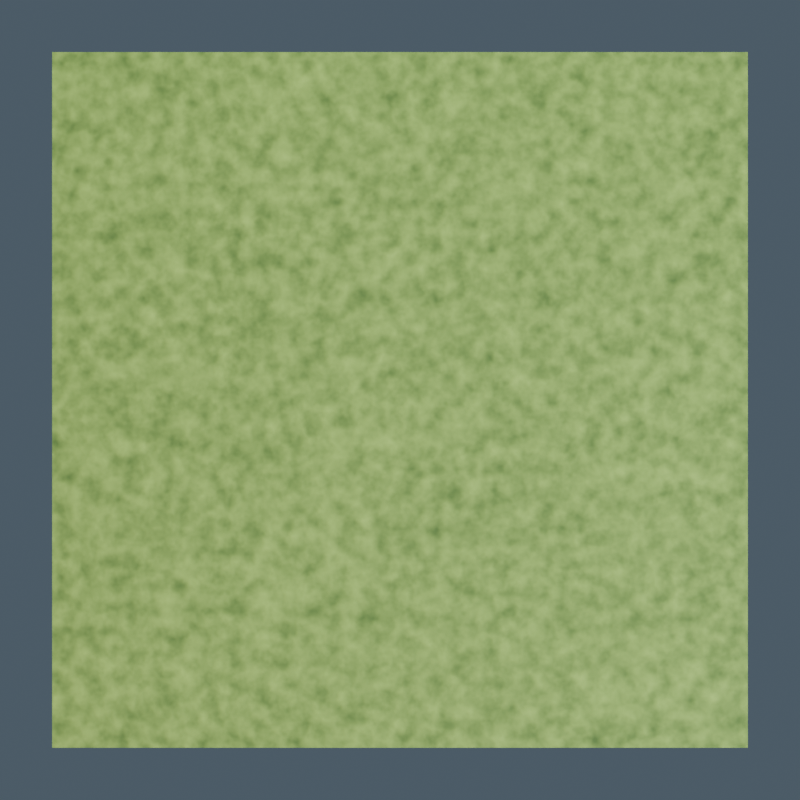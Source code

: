 # Source: forest_grass.blend  (saved by Blender 5.2.45; exported with 4.5.12 LTS)
import bpy
from mathutils import Matrix  # noqa: F401  (used for matrix-valued properties, if any)

bpy.ops.wm.read_factory_settings(use_empty=True)
scene = bpy.context.scene
scene.name = 'forest_grass_Production'

# ---- images (referenced by path relative to the original .blend; pixels are not part of the script)
import os
ASSET_DIR = os.environ.get("B2B_ASSET_DIR", "")  # directory of the original .blend (textures are referenced by path, not embedded)
HERE = os.path.dirname(os.path.abspath(__file__))  # packed textures are extracted next to this script under _unpacked/

def load_image(name, relpath, width, height, colorspace="sRGB"):
    """Load a texture the original file referenced (path relative to the .blend, or extracted next to this script)."""
    p = next((c for c in (os.path.join(HERE, relpath), os.path.join(ASSET_DIR, relpath)) if relpath and os.path.exists(c)), "")
    if p:
        img = bpy.data.images.load(p, check_existing=True)
        img.name = name
    else:  # same state as the original file: an image datablock whose file is absent (Cycles renders it pink)
        img = bpy.data.images.new(name, width, height)
        img.source = "FILE"
        img.filepath = "//" + (relpath or name)
    img.colorspace_settings.name = colorspace
    return img
img_forest_grass_albedo = load_image('forest_grass_albedo', '_unpacked/forest_grass_albedo.3e4f9654.png', 1024, 1024, 'sRGB')
img_forest_grass_normal = load_image('forest_grass_normal', '_unpacked/forest_grass_normal.1516a1de.png', 1024, 1024, 'Non-Color')
img_forest_grass_orm = load_image('forest_grass_orm', '_unpacked/forest_grass_orm.a6c8f5a0.png', 1024, 1024, 'Non-Color')

# ---- materials (node trees are filled in below, after node groups)
mat_forest_grass_painted_pbr = bpy.data.materials.new('forest_grass_Painted_PBR')

# ---- node groups
ng_gltf_material_output = bpy.data.node_groups.new('glTF Material Output', 'ShaderNodeTree')
_s = ng_gltf_material_output.interface.new_socket(name='Occlusion', in_out='INPUT', socket_type='NodeSocketFloat')
_N = ng_gltf_material_output.nodes; _L = ng_gltf_material_output.links

# ---- material node trees
mat_forest_grass_painted_pbr.use_nodes = True; mat_forest_grass_painted_pbr.node_tree.nodes.clear()
_N = mat_forest_grass_painted_pbr.node_tree.nodes; _L = mat_forest_grass_painted_pbr.node_tree.links
n0 = _N.new('ShaderNodeOutputMaterial'); n0.name = '材质输出'; n0.location = (0, 0)
n1 = _N.new('ShaderNodeBsdfPrincipled'); n1.name = '原理化 BSDF'; n1.location = (0, 0)
n1.inputs[10].default_value = 0.005
n2 = _N.new('ShaderNodeTexImage'); n2.name = 'albedo'; n2.location = (0, 0)
n2.image = img_forest_grass_albedo
n3 = _N.new('ShaderNodeTexImage'); n3.name = 'normal'; n3.location = (0, 0)
n3.image = img_forest_grass_normal
n4 = _N.new('ShaderNodeTexImage'); n4.name = 'orm'; n4.location = (0, 0)
n4.image = img_forest_grass_orm
n5 = _N.new('ShaderNodeNormalMap'); n5.name = '法线贴图'; n5.location = (0, 0)
n5.width = 160
n6 = _N.new('ShaderNodeSeparateColor'); n6.name = '分离颜色'; n6.location = (0, 0)
n7 = _N.new('ShaderNodeGroup'); n7.name = '群组'; n7.location = (0, 0)
n7.node_tree = ng_gltf_material_output
_L.new(n1.outputs[0], n0.inputs[0])
_L.new(n2.outputs[0], n1.inputs[0])
_L.new(n3.outputs[0], n5.inputs[1])
_L.new(n5.outputs[0], n1.inputs[5])
_L.new(n4.outputs[0], n6.inputs[0])
_L.new(n6.outputs[1], n1.inputs[2])
_L.new(n6.outputs[2], n1.inputs[1])
_L.new(n6.outputs[0], n7.inputs[0])
n0.is_active_output = True

# ---- world
world_forest_grass_studio = bpy.data.worlds.new('forest_grass_Studio'); scene.world = world_forest_grass_studio
world_forest_grass_studio.use_nodes = True; world_forest_grass_studio.node_tree.nodes.clear()
_N = world_forest_grass_studio.node_tree.nodes; _L = world_forest_grass_studio.node_tree.links
n0 = _N.new('ShaderNodeBackground'); n0.name = '背景'; n0.location = (0, 0)
n0.inputs[0].default_value = (0.13, 0.18, 0.23, 1.0)
n0.inputs[1].default_value = 0.6
n1 = _N.new('ShaderNodeOutputWorld'); n1.name = '世界输出'; n1.location = (0, 0)
_L.new(n0.outputs[0], n1.inputs[0])
n1.is_active_output = True

# ---- cameras
cam_forest_grass_camera = bpy.data.cameras.new('forest_grass_Camera')
cam_forest_grass_camera.type = 'ORTHO'
cam_forest_grass_camera.ortho_scale = 4.6

# ---- lights
light_forest_grasskey = bpy.data.lights.new('forest_grassKey', 'AREA')
light_forest_grasskey.color = (1.0, 0.89, 0.72)
light_forest_grasskey.energy = 2100.0
light_forest_grasskey.size = 7.0
light_forest_grassfill = bpy.data.lights.new('forest_grassFill', 'AREA')
light_forest_grassfill.color = (0.7, 0.85, 1.0)
light_forest_grassfill.energy = 1500.0
light_forest_grassfill.size = 6.0
light_forest_grassrim = bpy.data.lights.new('forest_grassRim', 'AREA')
light_forest_grassrim.color = (0.82, 1.0, 0.78)
light_forest_grassrim.energy = 1800.0
light_forest_grassrim.size = 5.0

# ---- meshes
me_groundtile = bpy.data.meshes.new('GroundTile')
me_groundtile.from_pydata([(-2.0, -2.0, 0.0), (2.0, -2.0, 0.0), (2.0, 2.0, 0.0), (-2.0, 2.0, 0.0)], [], [(0, 1, 2, 3)])
_uv = me_groundtile.uv_layers.new(name='UVMap')
_uv.uv.foreach_set('vector', [0.0, 0.0, 1.0, 0.0, 1.0, 1.0, 0.0, 1.0])
me_groundtile.materials.append(mat_forest_grass_painted_pbr)
me_groundtile.update()

# ---- objects
ob_forest_grass_mesh = bpy.data.objects.new('forest_grass_Mesh', me_groundtile)
ob_forest_grasskey = bpy.data.objects.new('forest_grassKey', light_forest_grasskey)
ob_forest_grassfill = bpy.data.objects.new('forest_grassFill', light_forest_grassfill)
ob_forest_grassrim = bpy.data.objects.new('forest_grassRim', light_forest_grassrim)
ob_forest_grass_camera = bpy.data.objects.new('forest_grass_Camera', cam_forest_grass_camera)

# ---- transforms, parenting, visibility, modifiers, constraints
ob_forest_grass_mesh.location = (0.0, 0.0, 0.0)
_m = ob_forest_grass_mesh.modifiers.new('StableTriangles', 'TRIANGULATE')
ob_forest_grasskey.location = (-5.0, -7.0, 12.0)
ob_forest_grasskey.rotation_euler = (0.622, 1.948e-08, -0.6202)
ob_forest_grassfill.location = (6.0, -3.0, 7.0)
ob_forest_grassfill.rotation_euler = (0.7641, 7.091e-08, 1.107)
ob_forest_grassrim.location = (0.0, 6.0, 10.0)
ob_forest_grassrim.rotation_euler = (0.5404, 4.498e-08, 3.142)
ob_forest_grass_camera.location = (0.0, -0.01, 8.0)
ob_forest_grass_camera.rotation_euler = (0.001196, -0.0, 0.0)

# ---- collection membership
scene.collection.objects.link(ob_forest_grass_mesh)
scene.collection.objects.link(ob_forest_grasskey)
scene.collection.objects.link(ob_forest_grassfill)
scene.collection.objects.link(ob_forest_grassrim)
scene.collection.objects.link(ob_forest_grass_camera)

# ---- scene / render settings (as saved in the file)
scene.camera = ob_forest_grass_camera
scene.frame_start = 1; scene.frame_end = 250; scene.frame_set(1)
scene.render.engine = 'CYCLES'
scene.render.image_settings.exr_codec = 'NONE'
scene.render.resolution_x = 1100
scene.render.resolution_y = 1100
scene.render.use_bake_clear = False
scene.render.bake_margin = 0
scene.render.bake_bias = 0.0
scene.render.bake_samples = 0
scene.render.simplify_subdivision_render = 0
scene.render.simplify_child_particles_render = 0.0
scene.render.compositor_device = 'GPU'
scene.cycles.samples = 24
scene.eevee.use_volume_custom_range = False
scene.eevee.gtao_distance = 0.0
scene.eevee.use_fast_gi = False
scene.eevee.fast_gi_thickness_near = 0.1
scene.eevee.fast_gi_thickness_far = 0.0
scene.eevee.ray_tracing_options.screen_trace_thickness = 0.1
bpy.context.view_layer.update()
